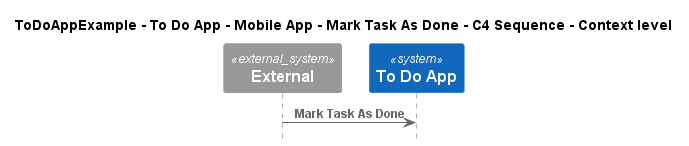

The diagram above was rendered by PlantUML. Its source (embedded in the PNG):
@startuml
!include ..\..\..\..\..\..\..\.c4s\C4_Sequence.puml

title ToDoAppExample - To Do App - Mobile App - Mark Task As Done - C4 Sequence - Context level

System_Ext(C4InterFlow.SoftwareSystems.ExternalSystem, "External", "")
System(ToDoAppExample.SoftwareSystems.ToDoApp, "To Do App", "")

Rel(C4InterFlow.SoftwareSystems.ExternalSystem, ToDoAppExample.SoftwareSystems.ToDoApp, "Mark Task As Done")


@enduml